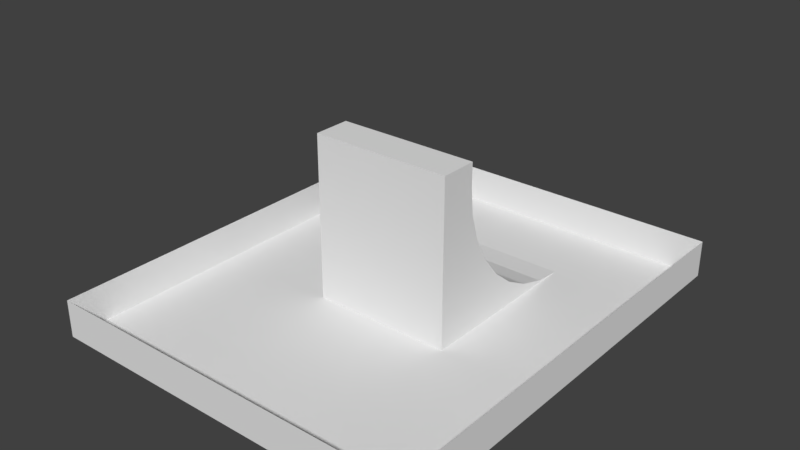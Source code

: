 # Source: slope_test.blend  (saved by Blender 2.79.0; exported with 4.5.12 LTS)
import bpy
from mathutils import Matrix  # noqa: F401  (used for matrix-valued properties, if any)

bpy.ops.wm.read_factory_settings(use_empty=True)
scene = bpy.context.scene
scene.name = 'Scene'

# ---- collections
col_collection_1 = bpy.data.collections.new('Collection 1'); scene.collection.children.link(col_collection_1)

# ---- materials (node trees are filled in below, after node groups)
mat_material___eeeeee = bpy.data.materials.new('Material [#eeeeee]')
mat_material___eeeeee.alpha_threshold = 0.0
mat_material___eeeeee.use_transparent_shadow = False
mat_material___eeeeee.roughness = 0.5

# ---- material node trees

# ---- world
world_world = bpy.data.worlds.new('World'); scene.world = world_world
world_world.color = (0.05088, 0.05088, 0.05088)
world_world.use_sun_shadow = False
world_world.sun_shadow_jitter_overblur = 0.0
world_world.cycles.sampling_method = 'MANUAL'

# ---- meshes
me_plane = bpy.data.meshes.new('Plane')
me_plane.from_pydata([(-37.34, -8.858, -3.819), (26.97, -8.858, -3.819), (-37.34, -21.62, -2.562), (-37.34, -33.9, 1.161), (-37.34, -45.21, 7.208), (-37.34, -55.12, 15.34), (-37.34, -63.26, 25.26), (-37.34, -69.31, 36.57), (-37.34, -73.03, 48.85), (-37.34, -74.29, 61.61), (-37.34, 28.9, -3.819), (26.97, 28.9, -3.819), (77.6, -8.858, -3.819), (77.6, 28.9, -3.819), (26.97, -74.29, 61.61), (26.97, -73.03, 48.85), (26.97, -69.31, 36.57), (26.97, -63.26, 25.26), (26.97, -55.12, 15.34), (26.97, -45.21, 7.208), (26.97, -33.9, 1.161), (26.97, -21.62, -2.562), (-37.34, -74.29, 72.1), (26.97, -74.29, 72.1), (26.97, -91.26, -3.819), (77.6, -91.26, -3.819), (-93.79, -8.858, -3.819), (-93.79, 28.9, -3.819), (-37.34, -91.26, -3.819), (-93.79, -91.26, -3.819), (26.97, -91.26, 72.1), (-37.34, -91.26, 72.1), (-37.34, 28.9, 13.19), (26.97, 28.9, 13.19), (77.6, -8.858, 13.19), (77.6, 28.9, 13.19), (77.6, -91.26, 13.19), (-93.79, -8.858, 13.19), (-93.79, 28.9, 13.19), (-93.79, -91.26, 13.19), (26.97, -178.6, -3.819), (77.6, -178.6, -3.819), (-37.34, -178.6, -3.819), (-93.79, -178.6, -3.819), (26.97, -178.6, 13.19), (77.6, -178.6, 13.19), (-37.34, -178.6, 13.19), (-93.79, -178.6, 13.19)], [], [(2, 21, 1, 0), (18, 5, 6, 17), (17, 6, 7, 16), (15, 8, 9, 14), (5, 18, 19, 4), (16, 7, 8, 15), (4, 19, 20, 3), (3, 20, 21, 2), (0, 1, 11, 10), (11, 1, 12, 13), (9, 22, 23, 14), (1, 24, 25, 12), (10, 27, 26, 0), (26, 29, 28, 0), (40, 42, 46, 44), (28, 31, 8), (8, 7, 28), (7, 6, 28), (6, 5, 28), (5, 4, 28), (4, 3, 28), (3, 2, 28), (2, 0, 28), (23, 30, 14), (14, 30, 15), (15, 24, 16), (16, 24, 17), (17, 24, 18), (18, 24, 19), (19, 24, 20), (20, 24, 21), (21, 24, 1), (31, 9, 8), (22, 31, 30, 23), (30, 31, 28, 24), (30, 24, 15), (10, 11, 33, 32), (11, 13, 35, 33), (27, 10, 32, 38), (13, 12, 34, 35), (26, 27, 38, 37), (12, 25, 36, 34), (29, 26, 37, 39), (24, 28, 42, 40), (28, 29, 43, 42), (25, 24, 40, 41), (31, 22, 9), (41, 40, 44, 45), (43, 29, 39, 47), (42, 43, 47, 46), (25, 41, 45, 36)])
me_plane.materials.append(mat_material___eeeeee)
me_plane.use_remesh_preserve_volume = False
me_plane.use_remesh_preserve_attributes = False
me_plane.use_mirror_vertex_groups = False
me_plane.update()

# ---- objects
ob_plane = bpy.data.objects.new('Plane', me_plane)

# ---- transforms, parenting, visibility, modifiers, constraints
ob_plane.location = (0.0, 0.0, 0.0)
ob_plane.lineart.crease_threshold = 0.0

# ---- collection membership
col_collection_1.objects.link(ob_plane)

# ---- scene / render settings (as saved in the file)
scene.frame_start = 1; scene.frame_end = 250; scene.frame_set(79)
scene.render.engine = 'BLENDER_EEVEE_NEXT'
scene.render.resolution_percentage = 50
scene.render.dither_intensity = 0.0
scene.cycles.use_denoising = False
scene.cycles.samples = 128
scene.cycles.sampling_pattern = 'TABULATED_SOBOL'
scene.cycles.use_adaptive_sampling = False
scene.cycles.use_light_tree = False
scene.cycles.blur_glossy = 0.0
scene.cycles.sample_clamp_indirect = 0.0
scene.view_settings.view_transform = 'Standard'
bpy.context.view_layer.update()

# ---- added for rendering (the .blend has no active camera and no usable light): camera, sun
cam_auto = bpy.data.cameras.new('AutoCamera')
cam_auto.lens = 50.0
cam_auto.sensor_width = 36.0
cam_auto.clip_end = 4540.11
ob_auto_camera = bpy.data.objects.new('AutoCamera', cam_auto)
scene.collection.objects.link(ob_auto_camera)
ob_auto_camera.location = (250.598, -385.267, 241.096)
ob_auto_camera.rotation_euler = (1.09748, -7.21219e-08, 0.694738)
scene.camera = ob_auto_camera
light_auto_sun = bpy.data.lights.new('AutoSun', 'SUN')
light_auto_sun.energy = 3.0
light_auto_sun.angle = 0.0523599
ob_auto_sun = bpy.data.objects.new('AutoSun', light_auto_sun)
scene.collection.objects.link(ob_auto_sun)
ob_auto_sun.rotation_euler = (0.872665, 0.174533, 0.523599)
bpy.context.view_layer.update()

